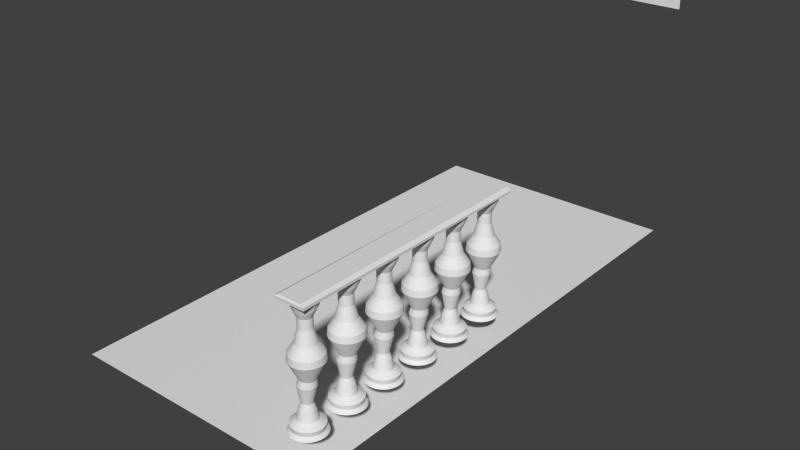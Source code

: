 # Source: stairs_upper_area2.blend  (saved by Blender 2.74.0; exported with 4.5.12 LTS)
import bpy
from mathutils import Matrix  # noqa: F401  (used for matrix-valued properties, if any)

bpy.ops.wm.read_factory_settings(use_empty=True)
scene = bpy.context.scene
scene.name = 'Scene'

# ---- collections
col_collection_1 = bpy.data.collections.new('Collection 1'); scene.collection.children.link(col_collection_1)

# ---- materials (node trees are filled in below, after node groups)
mat_material_002 = bpy.data.materials.new('Material.002')
mat_material_002.alpha_threshold = 0.0
mat_material_002.use_transparent_shadow = False
mat_material_002.roughness = 0.5
mat_material_002.line_color = (0.0, 0.0, 0.0, 1.0)

# ---- material node trees

# ---- world
world_world = bpy.data.worlds.new('World'); scene.world = world_world
world_world.color = (0.05088, 0.05088, 0.05088)
world_world.use_sun_shadow = False
world_world.sun_shadow_jitter_overblur = 0.0
world_world.cycles.sampling_method = 'MANUAL'
world_world.cycles.sample_map_resolution = 256

# ---- meshes
me_plane = bpy.data.meshes.new('Plane')
me_plane.from_pydata([(-0.6528, -0.9902, 2.115), (-0.2134, -0.9902, 2.115), (-0.6528, 0.5158, 2.11), (-0.2134, 0.5158, 2.11), (-0.6528, -0.9913, 2.155), (-0.2134, -0.9913, 2.155), (-0.6528, 0.5182, 2.139), (-0.2134, 0.5182, 2.139), (-0.6002, -0.9852, 2.18), (-0.266, -0.9852, 2.18), (-0.6002, 0.5182, 2.182), (-0.266, 0.5182, 2.182)], [], [(0, 2, 3, 1), (7, 6, 10, 11), (3, 2, 6, 7), (1, 3, 7, 5), (0, 1, 5, 4), (2, 0, 4, 6), (8, 9, 11, 10), (5, 7, 11, 9), (4, 5, 9, 8), (6, 4, 8, 10)])
_uv = me_plane.uv_layers.new(name='UVMap')
_uv.uv.foreach_set('vector', [0.06605, 0.7776, 0.5881, 0.7704, 0.5888, 0.8247, 0.06679, 0.8318, 0.5928, 0.8246, 0.5921, 0.7704, 0.597, 0.7768, 0.5976, 0.818, 0.5888, 0.8247, 0.5881, 0.7704, 0.5921, 0.7704, 0.5928, 0.8246, 0.05792, 0.832, 0.5046, 0.8259, 0.525, 0.8334, 0.0721, 0.8395, 0.06605, 0.7776, 0.06679, 0.8318, 0.06276, 0.8318, 0.06202, 0.7776, 0.5237, 0.8927, 0.07124, 0.8988, 0.07424, 0.8909, 0.5269, 0.8848, 0.07821, 0.883, 0.07773, 0.8473, 0.5301, 0.8412, 0.5306, 0.877, 0.0721, 0.8395, 0.525, 0.8334, 0.5301, 0.8412, 0.07773, 0.8473, 0.06202, 0.7776, 0.06276, 0.8318, 0.05783, 0.8254, 0.05727, 0.7842, 0.5269, 0.8848, 0.07424, 0.8909, 0.07821, 0.883, 0.5306, 0.877])
me_plane.use_remesh_preserve_volume = False
me_plane.use_remesh_preserve_attributes = False
me_plane.use_mirror_vertex_groups = False
me_plane.update()
me_circle_004 = bpy.data.meshes.new('Circle.004')
me_circle_004.from_pydata([(0.0, 1.13, 0.0), (-0.1951, 1.111, 0.0), (-0.3827, 1.054, 0.0), (-0.5556, 0.9615, 0.0), (-0.7071, 0.8371, 0.0), (-0.8315, 0.6856, 0.0), (-0.9239, 0.5127, 0.0), (-0.9808, 0.3251, 0.0), (-1.0, 0.13, 0.0), (-0.9808, -0.06508, 0.0), (-0.9239, -0.2527, 0.0), (-0.8315, -0.4256, 0.0), (-0.7071, -0.5771, 0.0), (-0.5556, -0.7015, 0.0), (-0.3827, -0.7939, 0.0), (-0.1951, -0.8508, 0.0), (3.258e-07, -0.87, 0.0), (0.1951, -0.8508, 0.0), (0.3827, -0.7939, 0.0), (0.5556, -0.7015, 0.0), (0.7071, -0.5771, 0.0), (0.8315, -0.4256, 0.0), (0.9239, -0.2527, 0.0), (0.9808, -0.06508, 0.0), (1.0, 0.13, 0.0), (0.9808, 0.3251, 0.0), (0.9239, 0.5127, 0.0), (0.8315, 0.6856, 0.0), (0.7071, 0.8371, 0.0), (0.5556, 0.9615, 0.0), (0.3827, 1.054, 0.0), (0.1951, 1.111, 0.0), (-1.98e-08, 0.9633, 0.1676), (-0.1626, 0.9472, 0.1676), (-0.3189, 0.8998, 0.1676), (-0.4629, 0.8228, 0.1676), (-0.5892, 0.7192, 0.1676), (-0.6928, 0.5929, 0.1676), (-0.7698, 0.4489, 0.1676), (-0.8172, 0.2926, 0.1676), (-0.8332, 0.13, 0.1676), (-0.8172, -0.03255, 0.1676), (-0.7698, -0.1889, 0.1676), (-0.6928, -0.3329, 0.1676), (-0.5892, -0.4592, 0.1676), (-0.4629, -0.5628, 0.1676), (-0.3189, -0.6398, 0.1676), (-0.1626, -0.6872, 0.1676), (2.517e-07, -0.7032, 0.1676), (0.1626, -0.6872, 0.1676), (0.3189, -0.6398, 0.1676), (0.4629, -0.5628, 0.1676), (0.5892, -0.4592, 0.1676), (0.6928, -0.3329, 0.1676), (0.7698, -0.1889, 0.1676), (0.8172, -0.03255, 0.1676), (0.8332, 0.13, 0.1676), (0.8172, 0.2926, 0.1676), (0.7698, 0.4489, 0.1676), (0.6928, 0.5929, 0.1676), (0.5892, 0.7192, 0.1676), (0.4629, 0.8228, 0.1676), (0.3189, 0.8998, 0.1676), (0.1626, 0.9472, 0.1676), (-8.954e-09, 1.011, 0.4378), (-0.1719, 0.9944, 0.4378), (-0.3373, 0.9442, 0.4378), (-0.4896, 0.8628, 0.4378), (-0.6232, 0.7532, 0.4378), (-0.7328, 0.6196, 0.4378), (-0.8142, 0.4673, 0.4378), (-0.8644, 0.3019, 0.4378), (-0.8813, 0.13, 0.4378), (-0.8644, -0.04192, 0.4378), (-0.8142, -0.2072, 0.4378), (-0.7328, -0.3596, 0.4378), (-0.6232, -0.4932, 0.4378), (-0.4896, -0.6028, 0.4378), (-0.3373, -0.6842, 0.4378), (-0.1719, -0.7344, 0.4378), (2.782e-07, -0.7513, 0.4378), (0.1719, -0.7344, 0.4378), (0.3373, -0.6842, 0.4378), (0.4896, -0.6028, 0.4378), (0.6232, -0.4932, 0.4378), (0.7328, -0.3596, 0.4378), (0.8142, -0.2072, 0.4378), (0.8644, -0.04192, 0.4378), (0.8813, 0.13, 0.4378), (0.8644, 0.3019, 0.4378), (0.8142, 0.4673, 0.4378), (0.7328, 0.6196, 0.4378), (0.6232, 0.7532, 0.4378), (0.4896, 0.8628, 0.4378), (0.3373, 0.9442, 0.4378), (0.1719, 0.9944, 0.4378), (-6.062e-08, 0.6669, 0.6597), (-0.1047, 0.6566, 0.6597), (-0.2054, 0.626, 0.6597), (-0.2983, 0.5764, 0.6597), (-0.3796, 0.5096, 0.6597), (-0.4464, 0.4283, 0.6597), (-0.496, 0.3355, 0.6597), (-0.5265, 0.2347, 0.6597), (-0.5369, 0.13, 0.6597), (-0.5265, 0.02528, 0.6597), (-0.496, -0.07543, 0.6597), (-0.4464, -0.1682, 0.6597), (-0.3796, -0.2496, 0.6597), (-0.2983, -0.3164, 0.6597), (-0.2054, -0.366, 0.6597), (-0.1047, -0.3965, 0.6597), (1.143e-07, -0.4068, 0.6597), (0.1047, -0.3965, 0.6597), (0.2054, -0.366, 0.6597), (0.2983, -0.3164, 0.6597), (0.3796, -0.2496, 0.6597), (0.4464, -0.1682, 0.6597), (0.496, -0.07543, 0.6597), (0.5265, 0.02528, 0.6597), (0.5369, 0.13, 0.6597), (0.5265, 0.2347, 0.6597), (0.496, 0.3355, 0.6597), (0.4464, 0.4283, 0.6597), (0.3796, 0.5096, 0.6597), (0.2983, 0.5764, 0.6597), (0.2054, 0.626, 0.6597), (0.1047, 0.6566, 0.6597), (-6.721e-08, 0.5532, 1.177), (-0.08257, 0.5451, 1.177), (-0.162, 0.521, 1.177), (-0.2351, 0.4819, 1.177), (-0.2993, 0.4293, 1.177), (-0.3519, 0.3651, 1.177), (-0.391, 0.292, 1.177), (-0.4151, 0.2126, 1.177), (-0.4232, 0.13, 1.177), (-0.4151, 0.04744, 1.177), (-0.391, -0.03195, 1.177), (-0.3519, -0.1051, 1.177), (-0.2993, -0.1693, 1.177), (-0.2351, -0.2219, 1.177), (-0.162, -0.261, 1.177), (-0.08257, -0.2851, 1.177), (7.069e-08, -0.2932, 1.177), (0.08257, -0.2851, 1.177), (0.162, -0.261, 1.177), (0.2351, -0.2219, 1.177), (0.2993, -0.1693, 1.177), (0.3519, -0.1051, 1.177), (0.391, -0.03195, 1.177), (0.4151, 0.04744, 1.177), (0.4232, 0.13, 1.177), (0.4151, 0.2126, 1.177), (0.391, 0.292, 1.177), (0.3519, 0.3651, 1.177), (0.2993, 0.4293, 1.177), (0.2351, 0.4819, 1.177), (0.162, 0.521, 1.177), (0.08257, 0.5451, 1.177), (-1.087e-07, 0.4238, 1.521), (-0.05731, 0.4182, 1.521), (-0.1124, 0.4014, 1.521), (-0.1632, 0.3743, 1.521), (-0.2077, 0.3377, 1.521), (-0.2443, 0.2932, 1.521), (-0.2714, 0.2424, 1.521), (-0.2881, 0.1873, 1.521), (-0.2938, 0.13, 1.521), (-0.2881, 0.0727, 1.521), (-0.2714, 0.01759, 1.521), (-0.2443, -0.03321, 1.521), (-0.2077, -0.07773, 1.521), (-0.1632, -0.1143, 1.521), (-0.1124, -0.1414, 1.521), (-0.05731, -0.1581, 1.521), (-1.293e-08, -0.1638, 1.521), (0.05731, -0.1581, 1.521), (0.1124, -0.1414, 1.521), (0.1632, -0.1143, 1.521), (0.2077, -0.07773, 1.521), (0.2443, -0.03321, 1.521), (0.2714, 0.01759, 1.521), (0.2881, 0.0727, 1.521), (0.2938, 0.13, 1.521), (0.2881, 0.1873, 1.521), (0.2714, 0.2424, 1.521), (0.2443, 0.2932, 1.521), (0.2077, 0.3377, 1.521), (0.1632, 0.3743, 1.521), (0.1124, 0.4014, 1.521), (0.05731, 0.4182, 1.521), (0.03903, 0.6298, 2.468), (-0.05732, 0.6203, 2.468), (-0.15, 0.5922, 2.468), (-0.2353, 0.5466, 2.468), (-0.3102, 0.4852, 2.468), (-0.3716, 0.4103, 2.468), (-0.4172, 0.325, 2.468), (-0.4453, 0.2323, 2.468), (-0.4548, 0.136, 2.468), (-0.4453, 0.03961, 2.468), (-0.4172, -0.05303, 2.468), (-0.3716, -0.1384, 2.468), (-0.3102, -0.2133, 2.468), (-0.2353, -0.2747, 2.468), (-0.15, -0.3203, 2.468), (-0.05732, -0.3484, 2.468), (0.03903, -0.3579, 2.468), (0.1354, -0.3484, 2.468), (0.228, -0.3203, 2.468), (0.3134, -0.2747, 2.468), (0.3882, -0.2133, 2.468), (0.4497, -0.1384, 2.468), (0.4953, -0.05303, 2.468), (0.5234, 0.03961, 2.468), (0.5329, 0.136, 2.468), (0.5234, 0.2323, 2.468), (0.4953, 0.325, 2.468), (0.4497, 0.4103, 2.468), (0.3882, 0.4852, 2.468), (0.3134, 0.5466, 2.468), (0.228, 0.5922, 2.468), (0.1354, 0.6203, 2.468), (0.09107, 0.5649, 2.821), (0.008944, 0.5568, 2.821), (-0.07003, 0.5328, 2.821), (-0.1428, 0.4939, 2.821), (-0.2066, 0.4416, 2.821), (-0.259, 0.3778, 2.821), (-0.2979, 0.305, 2.821), (-0.3218, 0.226, 2.821), (-0.3299, 0.1439, 2.821), (-0.3218, 0.06176, 2.821), (-0.2979, -0.01721, 2.821), (-0.259, -0.08999, 2.821), (-0.2066, -0.1538, 2.821), (-0.1428, -0.2061, 2.821), (-0.07003, -0.245, 2.821), (0.008944, -0.269, 2.821), (0.09107, -0.2771, 2.821), (0.1732, -0.269, 2.821), (0.2522, -0.245, 2.821), (0.325, -0.2061, 2.821), (0.3887, -0.1538, 2.821), (0.4411, -0.08999, 2.821), (0.48, -0.01721, 2.821), (0.504, 0.06176, 2.821), (0.512, 0.1439, 2.821), (0.504, 0.226, 2.821), (0.48, 0.305, 2.821), (0.4411, 0.3778, 2.821), (0.3887, 0.4416, 2.821), (0.325, 0.4939, 2.821), (0.2522, 0.5328, 2.821), (0.1732, 0.5568, 2.821), (0.09107, 1.064, 3.83), (-0.08845, 1.046, 3.83), (-0.2611, 0.994, 3.83), (-0.4202, 0.909, 3.83), (-0.5596, 0.7946, 3.83), (-0.674, 0.6551, 3.83), (-0.7591, 0.496, 3.83), (-0.8114, 0.3234, 3.83), (-0.8291, 0.1439, 3.83), (-0.8114, -0.03563, 3.83), (-0.7591, -0.2083, 3.83), (-0.674, -0.3673, 3.83), (-0.5596, -0.5068, 3.83), (-0.4202, -0.6212, 3.83), (-0.2611, -0.7063, 3.83), (-0.08845, -0.7586, 3.83), (0.09107, -0.7763, 3.83), (0.2706, -0.7586, 3.83), (0.4432, -0.7063, 3.83), (0.6023, -0.6212, 3.83), (0.7418, -0.5068, 3.83), (0.8562, -0.3673, 3.83), (0.9412, -0.2083, 3.83), (0.9936, -0.03563, 3.83), (1.011, 0.1439, 3.83), (0.9936, 0.3234, 3.83), (0.9412, 0.496, 3.83), (0.8562, 0.6551, 3.83), (0.7417, 0.7946, 3.83), (0.6023, 0.909, 3.83), (0.4432, 0.994, 3.83), (0.2706, 1.046, 3.83), (0.09107, 1.023, 4.187), (-0.08039, 1.006, 4.187), (-0.2453, 0.9559, 4.187), (-0.3972, 0.8746, 4.187), (-0.5304, 0.7653, 4.187), (-0.6397, 0.6322, 4.187), (-0.7209, 0.4802, 4.187), (-0.7709, 0.3153, 4.187), (-0.7878, 0.1439, 4.187), (-0.7709, -0.02757, 4.187), (-0.7209, -0.1924, 4.187), (-0.6397, -0.3444, 4.187), (-0.5304, -0.4776, 4.187), (-0.3972, -0.5869, 4.187), (-0.2453, -0.6681, 4.187), (-0.08039, -0.7181, 4.187), (0.09107, -0.735, 4.187), (0.2625, -0.7181, 4.187), (0.4274, -0.6681, 4.187), (0.5794, -0.5869, 4.187), (0.7125, -0.4776, 4.187), (0.8218, -0.3444, 4.187), (0.903, -0.1924, 4.187), (0.9531, -0.02757, 4.187), (0.9699, 0.1439, 4.187), (0.9531, 0.3153, 4.187), (0.903, 0.4802, 4.187), (0.8218, 0.6322, 4.187), (0.7125, 0.7653, 4.187), (0.5793, 0.8746, 4.187), (0.4274, 0.9559, 4.187), (0.2625, 1.006, 4.187), (0.09107, 0.6965, 4.707), (-0.01673, 0.6858, 4.707), (-0.1204, 0.6544, 4.707), (-0.2159, 0.6033, 4.707), (-0.2997, 0.5346, 4.707), (-0.3684, 0.4509, 4.707), (-0.4194, 0.3553, 4.707), (-0.4509, 0.2517, 4.707), (-0.4615, 0.1439, 4.707), (-0.4509, 0.03609, 4.707), (-0.4194, -0.06757, 4.707), (-0.3684, -0.1631, 4.707), (-0.2997, -0.2468, 4.707), (-0.2159, -0.3156, 4.707), (-0.1204, -0.3666, 4.707), (-0.01673, -0.3981, 4.707), (0.09107, -0.4087, 4.707), (0.1989, -0.3981, 4.707), (0.3025, -0.3666, 4.707), (0.3981, -0.3156, 4.707), (0.4818, -0.2468, 4.707), (0.5505, -0.1631, 4.707), (0.6016, -0.06757, 4.707), (0.633, 0.03609, 4.707), (0.6436, 0.1439, 4.707), (0.633, 0.2517, 4.707), (0.6016, 0.3553, 4.707), (0.5505, 0.4509, 4.707), (0.4818, 0.5346, 4.707), (0.3981, 0.6033, 4.707), (0.3025, 0.6544, 4.707), (0.1989, 0.6858, 4.707), (0.09107, 0.5153, 5.42), (0.01861, 0.5082, 5.42), (-0.05106, 0.487, 5.42), (-0.1153, 0.4527, 5.42), (-0.1716, 0.4065, 5.42), (-0.2177, 0.3502, 5.42), (-0.2521, 0.286, 5.42), (-0.2732, 0.2163, 5.42), (-0.2803, 0.1439, 5.42), (-0.2732, 0.07143, 5.42), (-0.2521, 0.001755, 5.42), (-0.2177, -0.06246, 5.42), (-0.1716, -0.1187, 5.42), (-0.1153, -0.1649, 5.42), (-0.05106, -0.1993, 5.42), (0.01861, -0.2204, 5.42), (0.09107, -0.2275, 5.42), (0.1635, -0.2204, 5.42), (0.2332, -0.1993, 5.42), (0.2974, -0.1649, 5.42), (0.3537, -0.1187, 5.42), (0.3999, -0.06246, 5.42), (0.4342, 0.001756, 5.42), (0.4553, 0.07143, 5.42), (0.4625, 0.1439, 5.42), (0.4553, 0.2163, 5.42), (0.4342, 0.286, 5.42), (0.3999, 0.3502, 5.42), (0.3537, 0.4065, 5.42), (0.2974, 0.4527, 5.42), (0.2332, 0.487, 5.42), (0.1635, 0.5082, 5.42), (0.08147, 0.5134, 6.003), (0.009008, 0.5063, 6.003), (-0.06067, 0.4851, 6.003), (-0.1249, 0.4508, 6.003), (-0.1812, 0.4046, 6.003), (-0.2274, 0.3484, 6.003), (-0.2617, 0.2841, 6.003), (-0.2828, 0.2145, 6.003), (-0.2899, 0.142, 6.003), (-0.2828, 0.06955, 6.003), (-0.2617, -0.0001234, 6.003), (-0.2274, -0.06434, 6.003), (-0.1812, -0.1206, 6.003), (-0.1249, -0.1668, 6.003), (-0.06067, -0.2011, 6.003), (0.009008, -0.2223, 6.003), (0.08147, -0.2294, 6.003), (0.1539, -0.2223, 6.003), (0.2236, -0.2011, 6.003), (0.2878, -0.1668, 6.003), (0.3441, -0.1206, 6.003), (0.3903, -0.06434, 6.003), (0.4246, -0.0001232, 6.003), (0.4457, 0.06955, 6.003), (0.4529, 0.142, 6.003), (0.4457, 0.2145, 6.003), (0.4246, 0.2841, 6.003), (0.3903, 0.3484, 6.003), (0.3441, 0.4046, 6.003), (0.2878, 0.4508, 6.003), (0.2236, 0.4852, 6.003), (0.1539, 0.5063, 6.003), (0.08147, 0.8153, 6.752), (-0.04144, 0.8041, 6.747), (-0.1596, 0.7708, 6.734), (-0.2685, 0.7166, 6.712), (-0.364, 0.6438, 6.684), (-0.4424, 0.555, 6.649), (-0.5006, 0.4537, 6.608), (-0.5364, 0.3438, 6.565), (-0.5485, 0.2295, 6.52), (-0.5364, 0.1152, 6.475), (-0.5006, 0.005289, 6.431), (-0.4424, -0.096, 6.391), (-0.364, -0.1848, 6.356), (-0.2685, -0.2576, 6.327), (-0.1596, -0.3118, 6.306), (-0.04144, -0.3451, 6.293), (0.08147, -0.3564, 6.288), (0.2044, -0.3451, 6.293), (0.3226, -0.3118, 6.306), (0.4315, -0.2576, 6.327), (0.5269, -0.1848, 6.356), (0.6053, -0.096, 6.391), (0.6635, 0.005289, 6.431), (0.6994, 0.1152, 6.475), (0.7115, 0.2295, 6.52), (0.6994, 0.3438, 6.565), (0.6635, 0.4537, 6.609), (0.6053, 0.555, 6.649), (0.5269, 0.6438, 6.684), (0.4315, 0.7166, 6.712), (0.3226, 0.7708, 6.734), (0.2044, 0.8041, 6.747), (0.08147, 0.9329, 6.906), (-0.06586, 0.9184, 6.906), (-0.2075, 0.8754, 6.906), (-0.3381, 0.8056, 6.906), (-0.4525, 0.7117, 6.906), (-0.5464, 0.5973, 6.906), (-0.6162, 0.4667, 6.906), (-0.6592, 0.325, 6.906), (-0.6737, 0.1777, 6.906), (-0.6592, 0.0304, 6.906), (-0.6162, -0.1113, 6.906), (-0.5464, -0.2418, 6.906), (-0.4525, -0.3563, 6.906), (-0.3381, -0.4502, 6.906), (-0.2075, -0.52, 6.906), (-0.06586, -0.5629, 6.906), (0.08147, -0.5774, 6.906), (0.2288, -0.5629, 6.906), (0.3705, -0.52, 6.906), (0.501, -0.4502, 6.906), (0.6154, -0.3563, 6.906), (0.7094, -0.2418, 6.906), (0.7791, -0.1113, 6.906), (0.8221, 0.0304, 6.906), (0.8366, 0.1777, 6.906), (0.8221, 0.325, 6.906), (0.7791, 0.4667, 6.906), (0.7094, 0.5973, 6.906), (0.6154, 0.7117, 6.906), (0.501, 0.8056, 6.906), (0.3705, 0.8754, 6.906), (0.2288, 0.9184, 6.906)], [], [(28, 27, 59, 60), (17, 16, 48, 49), (6, 5, 37, 38), (26, 25, 57, 58), (4, 3, 35, 36), (15, 14, 46, 47), (24, 23, 55, 56), (2, 1, 33, 34), (13, 12, 44, 45), (22, 21, 53, 54), (11, 10, 42, 43), (31, 30, 62, 63), (20, 19, 51, 52), (9, 8, 40, 41), (29, 28, 60, 61), (18, 17, 49, 50), (7, 6, 38, 39), (27, 26, 58, 59), (5, 4, 36, 37), (16, 15, 47, 48), (25, 24, 56, 57), (3, 2, 34, 35), (14, 13, 45, 46), (23, 22, 54, 55), (1, 0, 32, 33), (12, 11, 43, 44), (0, 31, 63, 32), (21, 20, 52, 53), (10, 9, 41, 42), (30, 29, 61, 62), (19, 18, 50, 51), (8, 7, 39, 40), (61, 60, 92, 93), (50, 49, 81, 82), (39, 38, 70, 71), (59, 58, 90, 91), (37, 36, 68, 69), (48, 47, 79, 80), (57, 56, 88, 89), (35, 34, 66, 67), (46, 45, 77, 78), (55, 54, 86, 87), (33, 32, 64, 65), (44, 43, 75, 76), (32, 63, 95, 64), (53, 52, 84, 85), (42, 41, 73, 74), (62, 61, 93, 94), (51, 50, 82, 83), (40, 39, 71, 72), (60, 59, 91, 92), (49, 48, 80, 81), (38, 37, 69, 70), (58, 57, 89, 90), (36, 35, 67, 68), (47, 46, 78, 79), (56, 55, 87, 88), (34, 33, 65, 66), (45, 44, 76, 77), (54, 53, 85, 86), (43, 42, 74, 75), (63, 62, 94, 95), (52, 51, 83, 84), (41, 40, 72, 73), (95, 94, 126, 127), (84, 83, 115, 116), (73, 72, 104, 105), (93, 92, 124, 125), (82, 81, 113, 114), (71, 70, 102, 103), (91, 90, 122, 123), (69, 68, 100, 101), (80, 79, 111, 112), (89, 88, 120, 121), (67, 66, 98, 99), (78, 77, 109, 110), (87, 86, 118, 119), (65, 64, 96, 97), (76, 75, 107, 108), (64, 95, 127, 96), (85, 84, 116, 117), (74, 73, 105, 106), (94, 93, 125, 126), (83, 82, 114, 115), (72, 71, 103, 104), (92, 91, 123, 124), (81, 80, 112, 113), (70, 69, 101, 102), (90, 89, 121, 122), (68, 67, 99, 100), (79, 78, 110, 111), (88, 87, 119, 120), (66, 65, 97, 98), (77, 76, 108, 109), (86, 85, 117, 118), (75, 74, 106, 107), (118, 117, 149, 150), (107, 106, 138, 139), (127, 126, 158, 159), (116, 115, 147, 148), (105, 104, 136, 137), (125, 124, 156, 157), (114, 113, 145, 146), (103, 102, 134, 135), (123, 122, 154, 155), (101, 100, 132, 133), (112, 111, 143, 144), (121, 120, 152, 153), (99, 98, 130, 131), (110, 109, 141, 142), (119, 118, 150, 151), (97, 96, 128, 129), (108, 107, 139, 140), (96, 127, 159, 128), (117, 116, 148, 149), (106, 105, 137, 138), (126, 125, 157, 158), (115, 114, 146, 147), (104, 103, 135, 136), (124, 123, 155, 156), (113, 112, 144, 145), (102, 101, 133, 134), (122, 121, 153, 154), (100, 99, 131, 132), (111, 110, 142, 143), (120, 119, 151, 152), (98, 97, 129, 130), (109, 108, 140, 141), (152, 151, 183, 184), (130, 129, 161, 162), (141, 140, 172, 173), (150, 149, 181, 182), (139, 138, 170, 171), (159, 158, 190, 191), (148, 147, 179, 180), (137, 136, 168, 169), (157, 156, 188, 189), (146, 145, 177, 178), (135, 134, 166, 167), (155, 154, 186, 187), (133, 132, 164, 165), (144, 143, 175, 176), (153, 152, 184, 185), (131, 130, 162, 163), (142, 141, 173, 174), (151, 150, 182, 183), (129, 128, 160, 161), (140, 139, 171, 172), (128, 159, 191, 160), (149, 148, 180, 181), (138, 137, 169, 170), (158, 157, 189, 190), (147, 146, 178, 179), (136, 135, 167, 168), (156, 155, 187, 188), (145, 144, 176, 177), (134, 133, 165, 166), (154, 153, 185, 186), (132, 131, 163, 164), (143, 142, 174, 175), (186, 185, 217, 218), (164, 163, 195, 196), (175, 174, 206, 207), (184, 183, 215, 216), (162, 161, 193, 194), (173, 172, 204, 205), (182, 181, 213, 214), (171, 170, 202, 203), (191, 190, 222, 223), (180, 179, 211, 212), (169, 168, 200, 201), (189, 188, 220, 221), (178, 177, 209, 210), (167, 166, 198, 199), (187, 186, 218, 219), (165, 164, 196, 197), (176, 175, 207, 208), (185, 184, 216, 217), (163, 162, 194, 195), (174, 173, 205, 206), (183, 182, 214, 215), (161, 160, 192, 193), (172, 171, 203, 204), (160, 191, 223, 192), (181, 180, 212, 213), (170, 169, 201, 202), (190, 189, 221, 222), (179, 178, 210, 211), (168, 167, 199, 200), (188, 187, 219, 220), (177, 176, 208, 209), (166, 165, 197, 198), (220, 219, 251, 252), (209, 208, 240, 241), (198, 197, 229, 230), (218, 217, 249, 250), (196, 195, 227, 228), (207, 206, 238, 239), (216, 215, 247, 248), (194, 193, 225, 226), (205, 204, 236, 237), (214, 213, 245, 246), (203, 202, 234, 235), (223, 222, 254, 255), (212, 211, 243, 244), (201, 200, 232, 233), (221, 220, 252, 253), (210, 209, 241, 242), (199, 198, 230, 231), (219, 218, 250, 251), (197, 196, 228, 229), (208, 207, 239, 240), (217, 216, 248, 249), (195, 194, 226, 227), (206, 205, 237, 238), (215, 214, 246, 247), (193, 192, 224, 225), (204, 203, 235, 236), (192, 223, 255, 224), (213, 212, 244, 245), (202, 201, 233, 234), (222, 221, 253, 254), (211, 210, 242, 243), (200, 199, 231, 232), (254, 253, 285, 286), (243, 242, 274, 275), (232, 231, 263, 264), (252, 251, 283, 284), (241, 240, 272, 273), (230, 229, 261, 262), (250, 249, 281, 282), (228, 227, 259, 260), (239, 238, 270, 271), (248, 247, 279, 280), (226, 225, 257, 258), (237, 236, 268, 269), (246, 245, 277, 278), (235, 234, 266, 267), (255, 254, 286, 287), (244, 243, 275, 276), (233, 232, 264, 265), (253, 252, 284, 285), (242, 241, 273, 274), (231, 230, 262, 263), (251, 250, 282, 283), (229, 228, 260, 261), (240, 239, 271, 272), (249, 248, 280, 281), (227, 226, 258, 259), (238, 237, 269, 270), (247, 246, 278, 279), (225, 224, 256, 257), (236, 235, 267, 268), (224, 255, 287, 256), (245, 244, 276, 277), (234, 233, 265, 266), (256, 287, 319, 288), (277, 276, 308, 309), (266, 265, 297, 298), (286, 285, 317, 318), (275, 274, 306, 307), (264, 263, 295, 296), (284, 283, 315, 316), (273, 272, 304, 305), (262, 261, 293, 294), (282, 281, 313, 314), (260, 259, 291, 292), (271, 270, 302, 303), (280, 279, 311, 312), (258, 257, 289, 290), (269, 268, 300, 301), (278, 277, 309, 310), (267, 266, 298, 299), (287, 286, 318, 319), (276, 275, 307, 308), (265, 264, 296, 297), (285, 284, 316, 317), (274, 273, 305, 306), (263, 262, 294, 295), (283, 282, 314, 315), (261, 260, 292, 293), (272, 271, 303, 304), (281, 280, 312, 313), (259, 258, 290, 291), (270, 269, 301, 302), (279, 278, 310, 311), (257, 256, 288, 289), (268, 267, 299, 300), (311, 310, 342, 343), (289, 288, 320, 321), (300, 299, 331, 332), (288, 319, 351, 320), (309, 308, 340, 341), (298, 297, 329, 330), (318, 317, 349, 350), (307, 306, 338, 339), (296, 295, 327, 328), (316, 315, 347, 348), (305, 304, 336, 337), (294, 293, 325, 326), (314, 313, 345, 346), (292, 291, 323, 324), (303, 302, 334, 335), (312, 311, 343, 344), (290, 289, 321, 322), (301, 300, 332, 333), (310, 309, 341, 342), (299, 298, 330, 331), (319, 318, 350, 351), (308, 307, 339, 340), (297, 296, 328, 329), (317, 316, 348, 349), (306, 305, 337, 338), (295, 294, 326, 327), (315, 314, 346, 347), (293, 292, 324, 325), (304, 303, 335, 336), (313, 312, 344, 345), (291, 290, 322, 323), (302, 301, 333, 334), (345, 344, 376, 377), (323, 322, 354, 355), (334, 333, 365, 366), (343, 342, 374, 375), (321, 320, 352, 353), (332, 331, 363, 364), (320, 351, 383, 352), (341, 340, 372, 373), (330, 329, 361, 362), (350, 349, 381, 382), (339, 338, 370, 371), (328, 327, 359, 360), (348, 347, 379, 380), (337, 336, 368, 369), (326, 325, 357, 358), (346, 345, 377, 378), (324, 323, 355, 356), (335, 334, 366, 367), (344, 343, 375, 376), (322, 321, 353, 354), (333, 332, 364, 365), (342, 341, 373, 374), (331, 330, 362, 363), (351, 350, 382, 383), (340, 339, 371, 372), (329, 328, 360, 361), (349, 348, 380, 381), (338, 337, 369, 370), (327, 326, 358, 359), (347, 346, 378, 379), (325, 324, 356, 357), (336, 335, 367, 368), (379, 378, 410, 411), (357, 356, 388, 389), (368, 367, 399, 400), (377, 376, 408, 409), (355, 354, 386, 387), (366, 365, 397, 398), (375, 374, 406, 407), (353, 352, 384, 385), (364, 363, 395, 396), (352, 383, 415, 384), (373, 372, 404, 405), (362, 361, 393, 394), (382, 381, 413, 414), (371, 370, 402, 403), (360, 359, 391, 392), (380, 379, 411, 412), (369, 368, 400, 401), (358, 357, 389, 390), (378, 377, 409, 410), (356, 355, 387, 388), (367, 366, 398, 399), (376, 375, 407, 408), (354, 353, 385, 386), (365, 364, 396, 397), (374, 373, 405, 406), (363, 362, 394, 395), (383, 382, 414, 415), (372, 371, 403, 404), (361, 360, 392, 393), (381, 380, 412, 413), (370, 369, 401, 402), (359, 358, 390, 391), (413, 412, 444, 445), (402, 401, 433, 434), (391, 390, 422, 423), (411, 410, 442, 443), (389, 388, 420, 421), (400, 399, 431, 432), (409, 408, 440, 441), (387, 386, 418, 419), (398, 397, 429, 430), (407, 406, 438, 439), (385, 384, 416, 417), (396, 395, 427, 428), (384, 415, 447, 416), (405, 404, 436, 437), (394, 393, 425, 426), (414, 413, 445, 446), (403, 402, 434, 435), (392, 391, 423, 424), (412, 411, 443, 444), (401, 400, 432, 433), (390, 389, 421, 422), (410, 409, 441, 442), (388, 387, 419, 420), (399, 398, 430, 431), (408, 407, 439, 440), (386, 385, 417, 418), (397, 396, 428, 429), (406, 405, 437, 438), (395, 394, 426, 427), (415, 414, 446, 447), (404, 403, 435, 436), (393, 392, 424, 425), (447, 446, 478, 479), (436, 435, 467, 468), (425, 424, 456, 457), (445, 444, 476, 477), (434, 433, 465, 466), (423, 422, 454, 455), (443, 442, 474, 475), (421, 420, 452, 453), (432, 431, 463, 464), (441, 440, 472, 473), (419, 418, 450, 451), (430, 429, 461, 462), (439, 438, 470, 471), (417, 416, 448, 449), (428, 427, 459, 460), (416, 447, 479, 448), (437, 436, 468, 469), (426, 425, 457, 458), (446, 445, 477, 478), (435, 434, 466, 467), (424, 423, 455, 456), (444, 443, 475, 476), (433, 432, 464, 465), (422, 421, 453, 454), (442, 441, 473, 474), (420, 419, 451, 452), (431, 430, 462, 463), (440, 439, 471, 472), (418, 417, 449, 450), (429, 428, 460, 461), (438, 437, 469, 470), (427, 426, 458, 459)])
_uv = me_circle_004.uv_layers.new(name='UVMap')
_uv.uv.foreach_set('vector', [0.9672, 0.8501, 0.9689, 0.8545, 0.9632, 0.8564, 0.9616, 0.8523, 0.9732, 0.8975, 0.9728, 0.9016, 0.9675, 0.901, 0.9678, 0.8971, 0.9623, 0.9405, 0.9604, 0.9442, 0.9558, 0.9416, 0.9575, 0.9381, 0.9702, 0.8589, 0.9713, 0.8634, 0.9656, 0.8646, 0.9645, 0.8605, 0.9583, 0.9478, 0.9559, 0.9513, 0.9516, 0.9481, 0.9538, 0.9449, 0.9723, 0.9056, 0.9717, 0.9096, 0.9665, 0.9087, 0.967, 0.9049, 0.9721, 0.8678, 0.9728, 0.8722, 0.9671, 0.8729, 0.9664, 0.8688, 0.9534, 0.9546, 0.9506, 0.9577, 0.9468, 0.954, 0.9493, 0.9512, 0.971, 0.9136, 0.9701, 0.9175, 0.965, 0.9163, 0.9658, 0.9125, 0.9732, 0.8765, 0.9735, 0.8808, 0.9679, 0.8811, 0.9676, 0.877, 0.9692, 0.9215, 0.9681, 0.9254, 0.9631, 0.9238, 0.9641, 0.9201, 0.9603, 0.8372, 0.963, 0.8414, 0.9576, 0.8445, 0.9553, 0.8408, 0.9736, 0.8851, 0.9736, 0.8893, 0.9681, 0.8891, 0.9681, 0.8851, 0.9669, 0.9292, 0.9655, 0.933, 0.9606, 0.9311, 0.9619, 0.9275, 0.9653, 0.8457, 0.9672, 0.8501, 0.9616, 0.8523, 0.9598, 0.8484, 0.9734, 0.8934, 0.9732, 0.8975, 0.9678, 0.8971, 0.968, 0.8931, 0.964, 0.9368, 0.9623, 0.9405, 0.9575, 0.9381, 0.9591, 0.9346, 0.9689, 0.8545, 0.9702, 0.8589, 0.9645, 0.8605, 0.9632, 0.8564, 0.9604, 0.9442, 0.9583, 0.9478, 0.9538, 0.9449, 0.9558, 0.9416, 0.9728, 0.9016, 0.9723, 0.9056, 0.967, 0.9049, 0.9675, 0.901, 0.9713, 0.8634, 0.9721, 0.8678, 0.9664, 0.8688, 0.9656, 0.8646, 0.9559, 0.9513, 0.9534, 0.9546, 0.9493, 0.9512, 0.9516, 0.9481, 0.9717, 0.9096, 0.971, 0.9136, 0.9658, 0.9125, 0.9665, 0.9087, 0.9728, 0.8722, 0.9732, 0.8765, 0.9676, 0.877, 0.9671, 0.8729, 0.9506, 0.9577, 0.9475, 0.9606, 0.9442, 0.9567, 0.9468, 0.954, 0.9701, 0.9175, 0.9692, 0.9215, 0.9641, 0.9201, 0.965, 0.9163, 0.9572, 0.8333, 0.9603, 0.8372, 0.9553, 0.8408, 0.9527, 0.8374, 0.9735, 0.8808, 0.9736, 0.8851, 0.9681, 0.8851, 0.9679, 0.8811, 0.9681, 0.9254, 0.9669, 0.9292, 0.9619, 0.9275, 0.9631, 0.9238, 0.963, 0.8414, 0.9653, 0.8457, 0.9598, 0.8484, 0.9576, 0.8445, 0.9736, 0.8893, 0.9734, 0.8934, 0.968, 0.8931, 0.9681, 0.8891, 0.9655, 0.933, 0.964, 0.9368, 0.9591, 0.9346, 0.9606, 0.9311, 0.9598, 0.8484, 0.9616, 0.8523, 0.9554, 0.855, 0.9537, 0.8515, 0.968, 0.8931, 0.9678, 0.8971, 0.9615, 0.8967, 0.9617, 0.8929, 0.9591, 0.9346, 0.9575, 0.9381, 0.9521, 0.9355, 0.9536, 0.9322, 0.9632, 0.8564, 0.9645, 0.8605, 0.958, 0.8624, 0.9568, 0.8587, 0.9558, 0.9416, 0.9538, 0.9449, 0.9487, 0.9417, 0.9505, 0.9386, 0.9675, 0.901, 0.967, 0.9049, 0.9608, 0.9041, 0.9612, 0.9004, 0.9656, 0.8646, 0.9664, 0.8688, 0.9599, 0.87, 0.9591, 0.8662, 0.9516, 0.9481, 0.9493, 0.9512, 0.9446, 0.9474, 0.9467, 0.9446, 0.9665, 0.9087, 0.9658, 0.9125, 0.9597, 0.9114, 0.9603, 0.9078, 0.9671, 0.8729, 0.9676, 0.877, 0.9611, 0.8777, 0.9606, 0.8739, 0.9468, 0.954, 0.9442, 0.9567, 0.9397, 0.9527, 0.9423, 0.95, 0.965, 0.9163, 0.9641, 0.9201, 0.9581, 0.9185, 0.959, 0.915, 0.9527, 0.8374, 0.9553, 0.8408, 0.9496, 0.8445, 0.947, 0.8411, 0.9679, 0.8811, 0.9681, 0.8851, 0.9617, 0.8853, 0.9614, 0.8815, 0.9631, 0.9238, 0.9619, 0.9275, 0.9561, 0.9255, 0.9572, 0.9221, 0.9576, 0.8445, 0.9598, 0.8484, 0.9537, 0.8515, 0.9518, 0.848, 0.9681, 0.8891, 0.968, 0.8931, 0.9617, 0.8929, 0.9617, 0.8891, 0.9606, 0.9311, 0.9591, 0.9346, 0.9536, 0.9322, 0.9549, 0.9289, 0.9616, 0.8523, 0.9632, 0.8564, 0.9568, 0.8587, 0.9554, 0.855, 0.9678, 0.8971, 0.9675, 0.901, 0.9612, 0.9004, 0.9615, 0.8967, 0.9575, 0.9381, 0.9558, 0.9416, 0.9505, 0.9386, 0.9521, 0.9355, 0.9645, 0.8605, 0.9656, 0.8646, 0.9591, 0.8662, 0.958, 0.8624, 0.9538, 0.9449, 0.9516, 0.9481, 0.9467, 0.9446, 0.9487, 0.9417, 0.967, 0.9049, 0.9665, 0.9087, 0.9603, 0.9078, 0.9608, 0.9041, 0.9664, 0.8688, 0.9671, 0.8729, 0.9606, 0.8739, 0.9599, 0.87, 0.9493, 0.9512, 0.9468, 0.954, 0.9423, 0.95, 0.9446, 0.9474, 0.9658, 0.9125, 0.965, 0.9163, 0.959, 0.915, 0.9597, 0.9114, 0.9676, 0.877, 0.9679, 0.8811, 0.9614, 0.8815, 0.9611, 0.8777, 0.9641, 0.9201, 0.9631, 0.9238, 0.9572, 0.9221, 0.9581, 0.9185, 0.9553, 0.8408, 0.9576, 0.8445, 0.9518, 0.848, 0.9496, 0.8445, 0.9681, 0.8851, 0.9681, 0.8891, 0.9617, 0.8891, 0.9617, 0.8853, 0.9619, 0.9275, 0.9606, 0.9311, 0.9549, 0.9289, 0.9561, 0.9255, 0.9496, 0.8445, 0.9518, 0.848, 0.9424, 0.8537, 0.9409, 0.851, 0.9617, 0.8853, 0.9617, 0.8891, 0.9501, 0.8891, 0.95, 0.8857, 0.9561, 0.9255, 0.9549, 0.9289, 0.9448, 0.9251, 0.9458, 0.922, 0.9537, 0.8515, 0.9554, 0.855, 0.945, 0.8594, 0.9437, 0.8565, 0.9617, 0.8929, 0.9615, 0.8967, 0.95, 0.8959, 0.9501, 0.8925, 0.9536, 0.9322, 0.9521, 0.9355, 0.9427, 0.9309, 0.9438, 0.928, 0.9568, 0.8587, 0.958, 0.8624, 0.947, 0.8656, 0.9461, 0.8625, 0.9505, 0.9386, 0.9487, 0.9417, 0.9401, 0.9364, 0.9414, 0.9337, 0.9612, 0.9004, 0.9608, 0.9041, 0.9495, 0.9026, 0.9498, 0.8993, 0.9591, 0.8662, 0.9599, 0.87, 0.9485, 0.8722, 0.9478, 0.8689, 0.9467, 0.9446, 0.9446, 0.9474, 0.9372, 0.9413, 0.9387, 0.9389, 0.9603, 0.9078, 0.9597, 0.9114, 0.9487, 0.9093, 0.9491, 0.906, 0.9606, 0.8739, 0.9611, 0.8777, 0.9495, 0.8789, 0.9491, 0.8755, 0.9423, 0.95, 0.9397, 0.9527, 0.934, 0.9455, 0.9356, 0.9435, 0.959, 0.915, 0.9581, 0.9185, 0.9474, 0.9157, 0.9481, 0.9125, 0.947, 0.8411, 0.9496, 0.8445, 0.9409, 0.851, 0.9392, 0.8486, 0.9614, 0.8815, 0.9617, 0.8853, 0.95, 0.8857, 0.9498, 0.8823, 0.9572, 0.9221, 0.9561, 0.9255, 0.9458, 0.922, 0.9467, 0.9189, 0.9518, 0.848, 0.9537, 0.8515, 0.9437, 0.8565, 0.9424, 0.8537, 0.9617, 0.8891, 0.9617, 0.8929, 0.9501, 0.8925, 0.9501, 0.8891, 0.9549, 0.9289, 0.9536, 0.9322, 0.9438, 0.928, 0.9448, 0.9251, 0.9554, 0.855, 0.9568, 0.8587, 0.9461, 0.8625, 0.945, 0.8594, 0.9615, 0.8967, 0.9612, 0.9004, 0.9498, 0.8993, 0.95, 0.8959, 0.9521, 0.9355, 0.9505, 0.9386, 0.9414, 0.9337, 0.9427, 0.9309, 0.958, 0.8624, 0.9591, 0.8662, 0.9478, 0.8689, 0.947, 0.8656, 0.9487, 0.9417, 0.9467, 0.9446, 0.9387, 0.9389, 0.9401, 0.9364, 0.9608, 0.9041, 0.9603, 0.9078, 0.9491, 0.906, 0.9495, 0.9026, 0.9599, 0.87, 0.9606, 0.8739, 0.9491, 0.8755, 0.9485, 0.8722, 0.9446, 0.9474, 0.9423, 0.95, 0.9356, 0.9435, 0.9372, 0.9413, 0.9597, 0.9114, 0.959, 0.915, 0.9481, 0.9125, 0.9487, 0.9093, 0.9611, 0.8777, 0.9614, 0.8815, 0.9498, 0.8823, 0.9495, 0.8789, 0.9581, 0.9185, 0.9572, 0.9221, 0.9467, 0.9189, 0.9474, 0.9157, 0.9495, 0.8789, 0.9498, 0.8823, 0.9318, 0.8836, 0.9316, 0.8807, 0.9474, 0.9157, 0.9467, 0.9189, 0.93, 0.9151, 0.9304, 0.9123, 0.9409, 0.851, 0.9424, 0.8537, 0.9282, 0.8597, 0.9275, 0.8574, 0.95, 0.8857, 0.9501, 0.8891, 0.932, 0.8894, 0.9319, 0.8865, 0.9458, 0.922, 0.9448, 0.9251, 0.929, 0.9204, 0.9295, 0.9177, 0.9437, 0.8565, 0.945, 0.8594, 0.9294, 0.8645, 0.9289, 0.8621, 0.9501, 0.8925, 0.95, 0.8959, 0.9319, 0.8952, 0.932, 0.8923, 0.9438, 0.928, 0.9427, 0.9309, 0.9278, 0.9254, 0.9284, 0.9229, 0.9461, 0.8625, 0.947, 0.8656, 0.9304, 0.8697, 0.93, 0.8671, 0.9414, 0.9337, 0.9401, 0.9364, 0.9264, 0.9302, 0.9271, 0.9278, 0.9498, 0.8993, 0.9495, 0.9026, 0.9316, 0.901, 0.9318, 0.8981, 0.9478, 0.8689, 0.9485, 0.8722, 0.9312, 0.8751, 0.9308, 0.8724, 0.9387, 0.9389, 0.9372, 0.9413, 0.9248, 0.9345, 0.9256, 0.9324, 0.9491, 0.906, 0.9487, 0.9093, 0.9311, 0.9067, 0.9314, 0.9039, 0.9491, 0.8755, 0.9495, 0.8789, 0.9316, 0.8807, 0.9314, 0.8779, 0.9356, 0.9435, 0.934, 0.9455, 0.9231, 0.9385, 0.924, 0.9366, 0.9481, 0.9125, 0.9474, 0.9157, 0.9304, 0.9123, 0.9308, 0.9095, 0.9392, 0.8486, 0.9409, 0.851, 0.9275, 0.8574, 0.9267, 0.8552, 0.9498, 0.8823, 0.95, 0.8857, 0.9319, 0.8865, 0.9318, 0.8836, 0.9467, 0.9189, 0.9458, 0.922, 0.9295, 0.9177, 0.93, 0.9151, 0.9424, 0.8537, 0.9437, 0.8565, 0.9289, 0.8621, 0.9282, 0.8597, 0.9501, 0.8891, 0.9501, 0.8925, 0.932, 0.8923, 0.932, 0.8894, 0.9448, 0.9251, 0.9438, 0.928, 0.9284, 0.9229, 0.929, 0.9204, 0.945, 0.8594, 0.9461, 0.8625, 0.93, 0.8671, 0.9294, 0.8645, 0.95, 0.8959, 0.9498, 0.8993, 0.9318, 0.8981, 0.9319, 0.8952, 0.9427, 0.9309, 0.9414, 0.9337, 0.9271, 0.9278, 0.9278, 0.9254, 0.947, 0.8656, 0.9478, 0.8689, 0.9308, 0.8724, 0.9304, 0.8697, 0.9401, 0.9364, 0.9387, 0.9389, 0.9256, 0.9324, 0.9264, 0.9302, 0.9495, 0.9026, 0.9491, 0.906, 0.9314, 0.9039, 0.9316, 0.901, 0.9485, 0.8722, 0.9491, 0.8755, 0.9314, 0.8779, 0.9312, 0.8751, 0.9372, 0.9413, 0.9356, 0.9435, 0.924, 0.9366, 0.9248, 0.9345, 0.9487, 0.9093, 0.9481, 0.9125, 0.9308, 0.9095, 0.9311, 0.9067, 0.9312, 0.8751, 0.9314, 0.8779, 0.9163, 0.8787, 0.9163, 0.8762, 0.9248, 0.9345, 0.924, 0.9366, 0.9141, 0.9333, 0.9141, 0.9313, 0.9311, 0.9067, 0.9308, 0.9095, 0.9158, 0.9079, 0.9159, 0.9053, 0.9316, 0.8807, 0.9318, 0.8836, 0.9163, 0.884, 0.9163, 0.8813, 0.9304, 0.9123, 0.93, 0.9151, 0.9154, 0.9131, 0.9156, 0.9105, 0.9275, 0.8574, 0.9282, 0.8597, 0.9165, 0.8621, 0.9166, 0.86, 0.9319, 0.8865, 0.932, 0.8894, 0.9163, 0.8893, 0.9163, 0.8866, 0.9295, 0.9177, 0.929, 0.9204, 0.9151, 0.918, 0.9153, 0.9156, 0.9289, 0.8621, 0.9294, 0.8645, 0.9163, 0.8664, 0.9164, 0.8642, 0.932, 0.8923, 0.9319, 0.8952, 0.9162, 0.8947, 0.9163, 0.892, 0.9284, 0.9229, 0.9278, 0.9254, 0.9147, 0.9227, 0.9149, 0.9204, 0.93, 0.8671, 0.9304, 0.8697, 0.9163, 0.8712, 0.9163, 0.8688, 0.9271, 0.9278, 0.9264, 0.9302, 0.9144, 0.9272, 0.9146, 0.925, 0.9318, 0.8981, 0.9316, 0.901, 0.9161, 0.9, 0.9162, 0.8974, 0.9308, 0.8724, 0.9312, 0.8751, 0.9163, 0.8762, 0.9163, 0.8736, 0.9256, 0.9324, 0.9248, 0.9345, 0.9141, 0.9313, 0.9143, 0.9293, 0.9314, 0.9039, 0.9311, 0.9067, 0.9159, 0.9053, 0.916, 0.9027, 0.9314, 0.8779, 0.9316, 0.8807, 0.9163, 0.8813, 0.9163, 0.8787, 0.924, 0.9366, 0.9231, 0.9385, 0.914, 0.9352, 0.9141, 0.9333, 0.9308, 0.9095, 0.9304, 0.9123, 0.9156, 0.9105, 0.9158, 0.9079, 0.9267, 0.8552, 0.9275, 0.8574, 0.9166, 0.86, 0.9167, 0.8581, 0.9318, 0.8836, 0.9319, 0.8865, 0.9163, 0.8866, 0.9163, 0.884, 0.93, 0.9151, 0.9295, 0.9177, 0.9153, 0.9156, 0.9154, 0.9131, 0.9282, 0.8597, 0.9289, 0.8621, 0.9164, 0.8642, 0.9165, 0.8621, 0.932, 0.8894, 0.932, 0.8923, 0.9163, 0.892, 0.9163, 0.8893, 0.929, 0.9204, 0.9284, 0.9229, 0.9149, 0.9204, 0.9151, 0.918, 0.9294, 0.8645, 0.93, 0.8671, 0.9163, 0.8688, 0.9163, 0.8664, 0.9319, 0.8952, 0.9318, 0.8981, 0.9162, 0.8974, 0.9162, 0.8947, 0.9278, 0.9254, 0.9271, 0.9278, 0.9146, 0.925, 0.9147, 0.9227, 0.9304, 0.8697, 0.9308, 0.8724, 0.9163, 0.8736, 0.9163, 0.8712, 0.9264, 0.9302, 0.9256, 0.9324, 0.9143, 0.9293, 0.9144, 0.9272, 0.9316, 0.901, 0.9314, 0.9039, 0.916, 0.9027, 0.9161, 0.9, 0.9163, 0.8712, 0.9163, 0.8736, 0.8788, 0.8677, 0.8795, 0.8645, 0.9144, 0.9272, 0.9143, 0.9293, 0.8812, 0.9359, 0.8807, 0.9328, 0.9161, 0.9, 0.916, 0.9027, 0.8774, 0.9025, 0.8772, 0.8994, 0.9163, 0.8762, 0.9163, 0.8787, 0.8778, 0.874, 0.8782, 0.8708, 0.9141, 0.9313, 0.9141, 0.9333, 0.8824, 0.9421, 0.8817, 0.9389, 0.9159, 0.9053, 0.9158, 0.9079, 0.8779, 0.9086, 0.8777, 0.9056, 0.9163, 0.8813, 0.9163, 0.884, 0.8772, 0.8805, 0.8774, 0.8772, 0.9156, 0.9105, 0.9154, 0.9131, 0.8785, 0.9147, 0.8782, 0.9117, 0.9166, 0.86, 0.9165, 0.8621, 0.8834, 0.8522, 0.8845, 0.8492, 0.9163, 0.8866, 0.9163, 0.8893, 0.8769, 0.8868, 0.877, 0.8837, 0.9153, 0.9156, 0.9151, 0.918, 0.8792, 0.9208, 0.8789, 0.9177, 0.9164, 0.8642, 0.9163, 0.8664, 0.8813, 0.8583, 0.8823, 0.8553, 0.9163, 0.892, 0.9162, 0.8947, 0.8769, 0.8932, 0.8769, 0.89, 0.9149, 0.9204, 0.9147, 0.9227, 0.8799, 0.9268, 0.8795, 0.9238, 0.9163, 0.8688, 0.9163, 0.8712, 0.8795, 0.8645, 0.8803, 0.8614, 0.9146, 0.925, 0.9144, 0.9272, 0.8807, 0.9328, 0.8803, 0.9298, 0.9162, 0.8974, 0.9161, 0.9, 0.8772, 0.8994, 0.8771, 0.8963, 0.9163, 0.8736, 0.9163, 0.8762, 0.8782, 0.8708, 0.8788, 0.8677, 0.9143, 0.9293, 0.9141, 0.9313, 0.8817, 0.9389, 0.8812, 0.9359, 0.916, 0.9027, 0.9159, 0.9053, 0.8777, 0.9056, 0.8774, 0.9025, 0.9163, 0.8787, 0.9163, 0.8813, 0.8774, 0.8772, 0.8778, 0.874, 0.9141, 0.9333, 0.914, 0.9352, 0.883, 0.9453, 0.8824, 0.9421, 0.9158, 0.9079, 0.9156, 0.9105, 0.8782, 0.9117, 0.8779, 0.9086, 0.9167, 0.8581, 0.9166, 0.86, 0.8845, 0.8492, 0.8857, 0.8462, 0.9163, 0.884, 0.9163, 0.8866, 0.877, 0.8837, 0.8772, 0.8805, 0.9154, 0.9131, 0.9153, 0.9156, 0.8789, 0.9177, 0.8785, 0.9147, 0.9165, 0.8621, 0.9164, 0.8642, 0.8823, 0.8553, 0.8834, 0.8522, 0.9163, 0.8893, 0.9163, 0.892, 0.8769, 0.89, 0.8769, 0.8868, 0.9151, 0.918, 0.9149, 0.9204, 0.8795, 0.9238, 0.8792, 0.9208, 0.9163, 0.8664, 0.9163, 0.8688, 0.8803, 0.8614, 0.8813, 0.8583, 0.9162, 0.8947, 0.9162, 0.8974, 0.8771, 0.8963, 0.8769, 0.8932, 0.9147, 0.9227, 0.9146, 0.925, 0.8803, 0.9298, 0.8799, 0.9268, 0.8813, 0.8583, 0.8803, 0.8614, 0.8675, 0.8588, 0.8684, 0.8556, 0.8769, 0.8932, 0.8771, 0.8963, 0.8635, 0.895, 0.8635, 0.8916, 0.8799, 0.9268, 0.8803, 0.9298, 0.8668, 0.9329, 0.8662, 0.9295, 0.8795, 0.8645, 0.8788, 0.8677, 0.866, 0.8652, 0.8667, 0.8619, 0.8807, 0.9328, 0.8812, 0.9359, 0.8681, 0.9396, 0.8674, 0.9363, 0.8772, 0.8994, 0.8774, 0.9025, 0.8637, 0.9018, 0.8636, 0.8984, 0.8782, 0.8708, 0.8778, 0.874, 0.8648, 0.8717, 0.8654, 0.8684, 0.8817, 0.9389, 0.8824, 0.9421, 0.8699, 0.9461, 0.8689, 0.9429, 0.8777, 0.9056, 0.8779, 0.9086, 0.8641, 0.9087, 0.8639, 0.9053, 0.8774, 0.8772, 0.8772, 0.8805, 0.8641, 0.8782, 0.8644, 0.8749, 0.8782, 0.9117, 0.8785, 0.9147, 0.8646, 0.9156, 0.8643, 0.9122, 0.8845, 0.8492, 0.8834, 0.8522, 0.8707, 0.8494, 0.872, 0.8465, 0.877, 0.8837, 0.8769, 0.8868, 0.8637, 0.8849, 0.8638, 0.8816, 0.8789, 0.9177, 0.8792, 0.9208, 0.8653, 0.9226, 0.8649, 0.9191, 0.8823, 0.8553, 0.8813, 0.8583, 0.8684, 0.8556, 0.8695, 0.8525, 0.8769, 0.89, 0.8769, 0.8932, 0.8635, 0.8916, 0.8636, 0.8882, 0.8795, 0.9238, 0.8799, 0.9268, 0.8662, 0.9295, 0.8657, 0.926, 0.8803, 0.8614, 0.8795, 0.8645, 0.8667, 0.8619, 0.8675, 0.8588, 0.8803, 0.9298, 0.8807, 0.9328, 0.8674, 0.9363, 0.8668, 0.9329, 0.8771, 0.8963, 0.8772, 0.8994, 0.8636, 0.8984, 0.8635, 0.895, 0.8788, 0.8677, 0.8782, 0.8708, 0.8654, 0.8684, 0.866, 0.8652, 0.8812, 0.9359, 0.8817, 0.9389, 0.8689, 0.9429, 0.8681, 0.9396, 0.8774, 0.9025, 0.8777, 0.9056, 0.8639, 0.9053, 0.8637, 0.9018, 0.8778, 0.874, 0.8774, 0.8772, 0.8644, 0.8749, 0.8648, 0.8717, 0.8824, 0.9421, 0.883, 0.9453, 0.8709, 0.9492, 0.8699, 0.9461, 0.8779, 0.9086, 0.8782, 0.9117, 0.8643, 0.9122, 0.8641, 0.9087, 0.8857, 0.8462, 0.8845, 0.8492, 0.872, 0.8465, 0.8735, 0.8437, 0.8772, 0.8805, 0.877, 0.8837, 0.8638, 0.8816, 0.8641, 0.8782, 0.8785, 0.9147, 0.8789, 0.9177, 0.8649, 0.9191, 0.8646, 0.9156, 0.8834, 0.8522, 0.8823, 0.8553, 0.8695, 0.8525, 0.8707, 0.8494, 0.8769, 0.8868, 0.8769, 0.89, 0.8636, 0.8882, 0.8637, 0.8849, 0.8792, 0.9208, 0.8795, 0.9238, 0.8657, 0.926, 0.8653, 0.9226, 0.8707, 0.8494, 0.8695, 0.8525, 0.8318, 0.8352, 0.8334, 0.8293, 0.8637, 0.8849, 0.8636, 0.8882, 0.8245, 0.8855, 0.8248, 0.8814, 0.8653, 0.9226, 0.8657, 0.926, 0.8246, 0.9322, 0.8243, 0.9276, 0.8684, 0.8556, 0.8675, 0.8588, 0.8295, 0.8458, 0.8305, 0.8407, 0.8635, 0.8916, 0.8635, 0.895, 0.8241, 0.8937, 0.8243, 0.8896, 0.8662, 0.9295, 0.8668, 0.9329, 0.8254, 0.9419, 0.8249, 0.9369, 0.8667, 0.8619, 0.866, 0.8652, 0.8277, 0.8555, 0.8285, 0.8508, 0.8674, 0.9363, 0.8681, 0.9396, 0.8265, 0.9527, 0.8259, 0.9471, 0.8636, 0.8984, 0.8637, 0.9018, 0.8239, 0.902, 0.824, 0.8978, 0.8654, 0.8684, 0.8648, 0.8717, 0.8264, 0.8644, 0.827, 0.86, 0.8689, 0.9429, 0.8699, 0.9461, 0.8285, 0.9655, 0.8274, 0.9588, 0.8639, 0.9053, 0.8641, 0.9087, 0.8238, 0.9103, 0.8238, 0.9061, 0.8644, 0.8749, 0.8641, 0.8782, 0.8255, 0.873, 0.8259, 0.8688, 0.8643, 0.9122, 0.8646, 0.9156, 0.824, 0.9188, 0.8239, 0.9145, 0.872, 0.8465, 0.8707, 0.8494, 0.8334, 0.8293, 0.8354, 0.8229, 0.8638, 0.8816, 0.8637, 0.8849, 0.8248, 0.8814, 0.8251, 0.8772, 0.8649, 0.9191, 0.8653, 0.9226, 0.8243, 0.9276, 0.8241, 0.9231, 0.8695, 0.8525, 0.8684, 0.8556, 0.8305, 0.8407, 0.8318, 0.8352, 0.8636, 0.8882, 0.8635, 0.8916, 0.8243, 0.8896, 0.8245, 0.8855, 0.8657, 0.926, 0.8662, 0.9295, 0.8249, 0.9369, 0.8246, 0.9322, 0.8675, 0.8588, 0.8667, 0.8619, 0.8285, 0.8508, 0.8295, 0.8458, 0.8668, 0.9329, 0.8674, 0.9363, 0.8259, 0.9471, 0.8254, 0.9419, 0.8635, 0.895, 0.8636, 0.8984, 0.824, 0.8978, 0.8241, 0.8937, 0.866, 0.8652, 0.8654, 0.8684, 0.827, 0.86, 0.8277, 0.8555, 0.8681, 0.9396, 0.8689, 0.9429, 0.8274, 0.9588, 0.8265, 0.9527, 0.8637, 0.9018, 0.8639, 0.9053, 0.8238, 0.9061, 0.8239, 0.902, 0.8648, 0.8717, 0.8644, 0.8749, 0.8259, 0.8688, 0.8264, 0.8644, 0.8699, 0.9461, 0.8709, 0.9492, 0.83, 0.9733, 0.8285, 0.9655, 0.8641, 0.9087, 0.8643, 0.9122, 0.8239, 0.9145, 0.8238, 0.9103, 0.8735, 0.8437, 0.872, 0.8465, 0.8354, 0.8229, 0.838, 0.8158, 0.8641, 0.8782, 0.8638, 0.8816, 0.8251, 0.8772, 0.8255, 0.873, 0.8646, 0.9156, 0.8649, 0.9191, 0.8241, 0.9231, 0.824, 0.9188, 0.838, 0.8158, 0.8354, 0.8229, 0.8206, 0.8204, 0.8206, 0.8123, 0.8255, 0.873, 0.8251, 0.8772, 0.8166, 0.8767, 0.8169, 0.8724, 0.824, 0.9188, 0.8241, 0.9231, 0.8152, 0.9233, 0.8152, 0.9189, 0.8334, 0.8293, 0.8318, 0.8352, 0.82, 0.8335, 0.8203, 0.8273, 0.8248, 0.8814, 0.8245, 0.8855, 0.8161, 0.8851, 0.8163, 0.8809, 0.8243, 0.9276, 0.8246, 0.9322, 0.8151, 0.9325, 0.8152, 0.9278, 0.8305, 0.8407, 0.8295, 0.8458, 0.8191, 0.8445, 0.8196, 0.8392, 0.8243, 0.8896, 0.8241, 0.8937, 0.8157, 0.8935, 0.8159, 0.8893, 0.8249, 0.9369, 0.8254, 0.9419, 0.8151, 0.9423, 0.8151, 0.9373, 0.8285, 0.8508, 0.8277, 0.8555, 0.8183, 0.8544, 0.8187, 0.8496, 0.8259, 0.9471, 0.8265, 0.9527, 0.8147, 0.9532, 0.8149, 0.9476, 0.824, 0.8978, 0.8239, 0.902, 0.8155, 0.9018, 0.8156, 0.8977, 0.827, 0.86, 0.8264, 0.8644, 0.8175, 0.8636, 0.8179, 0.8591, 0.8274, 0.9588, 0.8285, 0.9655, 0.8137, 0.9659, 0.8144, 0.9592, 0.8238, 0.9061, 0.8238, 0.9103, 0.8153, 0.9103, 0.8154, 0.906, 0.8259, 0.8688, 0.8255, 0.873, 0.8169, 0.8724, 0.8172, 0.868, 0.8239, 0.9145, 0.824, 0.9188, 0.8152, 0.9189, 0.8153, 0.9146, 0.8354, 0.8229, 0.8334, 0.8293, 0.8203, 0.8273, 0.8206, 0.8204, 0.8251, 0.8772, 0.8248, 0.8814, 0.8163, 0.8809, 0.8166, 0.8767, 0.8241, 0.9231, 0.8243, 0.9276, 0.8152, 0.9278, 0.8152, 0.9233, 0.8318, 0.8352, 0.8305, 0.8407, 0.8196, 0.8392, 0.82, 0.8335, 0.8245, 0.8855, 0.8243, 0.8896, 0.8159, 0.8893, 0.8161, 0.8851, 0.8246, 0.9322, 0.8249, 0.9369, 0.8151, 0.9373, 0.8151, 0.9325, 0.8295, 0.8458, 0.8285, 0.8508, 0.8187, 0.8496, 0.8191, 0.8445, 0.8254, 0.9419, 0.8259, 0.9471, 0.8149, 0.9476, 0.8151, 0.9423, 0.8241, 0.8937, 0.824, 0.8978, 0.8156, 0.8977, 0.8157, 0.8935, 0.8277, 0.8555, 0.827, 0.86, 0.8179, 0.8591, 0.8183, 0.8544, 0.8265, 0.9527, 0.8274, 0.9588, 0.8144, 0.9592, 0.8147, 0.9532, 0.8239, 0.902, 0.8238, 0.9061, 0.8154, 0.906, 0.8155, 0.9018, 0.8264, 0.8644, 0.8259, 0.8688, 0.8172, 0.868, 0.8175, 0.8636, 0.8285, 0.9655, 0.83, 0.9733, 0.8126, 0.9733, 0.8137, 0.9659, 0.8238, 0.9103, 0.8239, 0.9145, 0.8153, 0.9146, 0.8153, 0.9103, 0.8175, 0.8636, 0.8172, 0.868, 0.7962, 0.8671, 0.7962, 0.8628, 0.8137, 0.9659, 0.8126, 0.9733, 0.7874, 0.9624, 0.789, 0.9579, 0.8153, 0.9103, 0.8153, 0.9146, 0.7948, 0.9136, 0.7949, 0.9094, 0.8206, 0.8123, 0.8206, 0.8204, 0.7932, 0.8257, 0.7919, 0.8208, 0.8169, 0.8724, 0.8166, 0.8767, 0.796, 0.8757, 0.7961, 0.8714, 0.8152, 0.9189, 0.8152, 0.9233, 0.7943, 0.9221, 0.7945, 0.9179, 0.8203, 0.8273, 0.82, 0.8335, 0.7949, 0.8354, 0.7942, 0.8306, 0.8163, 0.8809, 0.8161, 0.8851, 0.7958, 0.8842, 0.7959, 0.88, 0.8152, 0.9278, 0.8151, 0.9325, 0.7937, 0.9308, 0.794, 0.9265, 0.8196, 0.8392, 0.8191, 0.8445, 0.7957, 0.8449, 0.7954, 0.8402, 0.8159, 0.8893, 0.8157, 0.8935, 0.7956, 0.8926, 0.7957, 0.8884, 0.8151, 0.9373, 0.8151, 0.9423, 0.7927, 0.9397, 0.7933, 0.9352, 0.8187, 0.8496, 0.8183, 0.8544, 0.7961, 0.854, 0.796, 0.8494, 0.8149, 0.9476, 0.8147, 0.9532, 0.7913, 0.9487, 0.7921, 0.9442, 0.8156, 0.8977, 0.8155, 0.9018, 0.7953, 0.901, 0.7954, 0.8968, 0.8179, 0.8591, 0.8175, 0.8636, 0.7962, 0.8628, 0.7962, 0.8584, 0.8144, 0.9592, 0.8137, 0.9659, 0.789, 0.9579, 0.7903, 0.9533, 0.8154, 0.906, 0.8153, 0.9103, 0.7949, 0.9094, 0.7951, 0.9052, 0.8172, 0.868, 0.8169, 0.8724, 0.7961, 0.8714, 0.7962, 0.8671, 0.8153, 0.9146, 0.8152, 0.9189, 0.7945, 0.9179, 0.7948, 0.9136, 0.8206, 0.8204, 0.8203, 0.8273, 0.7942, 0.8306, 0.7932, 0.8257, 0.8166, 0.8767, 0.8163, 0.8809, 0.7959, 0.88, 0.796, 0.8757, 0.8152, 0.9233, 0.8152, 0.9278, 0.794, 0.9265, 0.7943, 0.9221, 0.82, 0.8335, 0.8196, 0.8392, 0.7954, 0.8402, 0.7949, 0.8354, 0.8161, 0.8851, 0.8159, 0.8893, 0.7957, 0.8884, 0.7958, 0.8842, 0.8151, 0.9325, 0.8151, 0.9373, 0.7933, 0.9352, 0.7937, 0.9308, 0.8191, 0.8445, 0.8187, 0.8496, 0.796, 0.8494, 0.7957, 0.8449, 0.8151, 0.9423, 0.8149, 0.9476, 0.7921, 0.9442, 0.7927, 0.9397, 0.8157, 0.8935, 0.8156, 0.8977, 0.7954, 0.8968, 0.7956, 0.8926, 0.8183, 0.8544, 0.8179, 0.8591, 0.7962, 0.8584, 0.7961, 0.854, 0.8147, 0.9532, 0.8144, 0.9592, 0.7903, 0.9533, 0.7913, 0.9487, 0.8155, 0.9018, 0.8154, 0.906, 0.7951, 0.9052, 0.7953, 0.901, 0.7961, 0.854, 0.7962, 0.8584, 0.7606, 0.8597, 0.7606, 0.8559, 0.7913, 0.9487, 0.7903, 0.9533, 0.7579, 0.9448, 0.7582, 0.9413, 0.7953, 0.901, 0.7951, 0.9052, 0.7595, 0.9033, 0.7596, 0.8994, 0.7962, 0.8628, 0.7962, 0.8671, 0.7605, 0.8675, 0.7605, 0.8636, 0.789, 0.9579, 0.7874, 0.9624, 0.757, 0.9513, 0.7575, 0.9481, 0.7949, 0.9094, 0.7948, 0.9136, 0.7594, 0.9113, 0.7595, 0.9073, 0.7919, 0.8208, 0.7932, 0.8257, 0.7599, 0.8344, 0.7595, 0.8311, 0.7961, 0.8714, 0.796, 0.8757, 0.7603, 0.8754, 0.7604, 0.8714, 0.7945, 0.9179, 0.7943, 0.9221, 0.7592, 0.9191, 0.7593, 0.9152, 0.7942, 0.8306, 0.7949, 0.8354, 0.7603, 0.8412, 0.7601, 0.8378, 0.7959, 0.88, 0.7958, 0.8842, 0.7601, 0.8833, 0.7602, 0.8793, 0.794, 0.9265, 0.7937, 0.9308, 0.759, 0.9267, 0.7591, 0.9229, 0.7954, 0.8402, 0.7957, 0.8449, 0.7606, 0.8484, 0.7605, 0.8448, 0.7957, 0.8884, 0.7956, 0.8926, 0.7598, 0.8913, 0.7599, 0.8873, 0.7933, 0.9352, 0.7927, 0.9397, 0.7587, 0.9342, 0.7588, 0.9305, 0.796, 0.8494, 0.7961, 0.854, 0.7606, 0.8559, 0.7606, 0.8521, 0.7921, 0.9442, 0.7913, 0.9487, 0.7582, 0.9413, 0.7584, 0.9378, 0.7954, 0.8968, 0.7953, 0.901, 0.7596, 0.8994, 0.7597, 0.8953, 0.7962, 0.8584, 0.7962, 0.8628, 0.7605, 0.8636, 0.7606, 0.8597, 0.7903, 0.9533, 0.789, 0.9579, 0.7575, 0.9481, 0.7579, 0.9448, 0.7951, 0.9052, 0.7949, 0.9094, 0.7595, 0.9073, 0.7595, 0.9033, 0.7962, 0.8671, 0.7961, 0.8714, 0.7604, 0.8714, 0.7605, 0.8675, 0.7948, 0.9136, 0.7945, 0.9179, 0.7593, 0.9152, 0.7594, 0.9113, 0.7932, 0.8257, 0.7942, 0.8306, 0.7601, 0.8378, 0.7599, 0.8344, 0.796, 0.8757, 0.7959, 0.88, 0.7602, 0.8793, 0.7603, 0.8754, 0.7943, 0.9221, 0.794, 0.9265, 0.7591, 0.9229, 0.7592, 0.9191, 0.7949, 0.8354, 0.7954, 0.8402, 0.7605, 0.8448, 0.7603, 0.8412, 0.7958, 0.8842, 0.7957, 0.8884, 0.7599, 0.8873, 0.7601, 0.8833, 0.7937, 0.9308, 0.7933, 0.9352, 0.7588, 0.9305, 0.759, 0.9267, 0.7957, 0.8449, 0.796, 0.8494, 0.7606, 0.8521, 0.7606, 0.8484, 0.7927, 0.9397, 0.7921, 0.9442, 0.7584, 0.9378, 0.7587, 0.9342, 0.7956, 0.8926, 0.7954, 0.8968, 0.7597, 0.8953, 0.7598, 0.8913, 0.7606, 0.8484, 0.7606, 0.8521, 0.73, 0.8497, 0.7306, 0.846, 0.7587, 0.9342, 0.7584, 0.9378, 0.7296, 0.9389, 0.729, 0.9353, 0.7598, 0.8913, 0.7597, 0.8953, 0.7267, 0.8952, 0.7267, 0.8909, 0.7606, 0.8559, 0.7606, 0.8597, 0.7289, 0.8575, 0.7294, 0.8535, 0.7582, 0.9413, 0.7579, 0.9448, 0.7309, 0.9456, 0.7302, 0.9423, 0.7596, 0.8994, 0.7595, 0.9033, 0.7267, 0.9037, 0.7267, 0.8994, 0.7605, 0.8636, 0.7605, 0.8675, 0.7281, 0.8655, 0.7285, 0.8615, 0.7575, 0.9481, 0.757, 0.9513, 0.7325, 0.9518, 0.7317, 0.9488, 0.7595, 0.9073, 0.7594, 0.9113, 0.7269, 0.912, 0.7268, 0.9079, 0.7595, 0.8311, 0.7599, 0.8344, 0.7337, 0.8323, 0.7346, 0.8292, 0.7604, 0.8714, 0.7603, 0.8754, 0.7275, 0.8739, 0.7278, 0.8697, 0.7593, 0.9152, 0.7592, 0.9191, 0.7273, 0.9201, 0.7271, 0.9161, 0.7601, 0.8378, 0.7603, 0.8412, 0.7321, 0.8389, 0.7329, 0.8355, 0.7602, 0.8793, 0.7601, 0.8833, 0.7271, 0.8824, 0.7273, 0.8781, 0.7591, 0.9229, 0.759, 0.9267, 0.728, 0.9279, 0.7276, 0.924, 0.7605, 0.8448, 0.7606, 0.8484, 0.7306, 0.846, 0.7313, 0.8424, 0.7599, 0.8873, 0.7598, 0.8913, 0.7267, 0.8909, 0.7269, 0.8866, 0.7588, 0.9305, 0.7587, 0.9342, 0.729, 0.9353, 0.7285, 0.9317, 0.7606, 0.8521, 0.7606, 0.8559, 0.7294, 0.8535, 0.73, 0.8497, 0.7584, 0.9378, 0.7582, 0.9413, 0.7302, 0.9423, 0.7296, 0.9389, 0.7597, 0.8953, 0.7596, 0.8994, 0.7267, 0.8994, 0.7267, 0.8952, 0.7606, 0.8597, 0.7605, 0.8636, 0.7285, 0.8615, 0.7289, 0.8575, 0.7579, 0.9448, 0.7575, 0.9481, 0.7317, 0.9488, 0.7309, 0.9456, 0.7595, 0.9033, 0.7595, 0.9073, 0.7268, 0.9079, 0.7267, 0.9037, 0.7605, 0.8675, 0.7604, 0.8714, 0.7278, 0.8697, 0.7281, 0.8655, 0.7594, 0.9113, 0.7593, 0.9152, 0.7271, 0.9161, 0.7269, 0.912, 0.7599, 0.8344, 0.7601, 0.8378, 0.7329, 0.8355, 0.7337, 0.8323, 0.7603, 0.8754, 0.7602, 0.8793, 0.7273, 0.8781, 0.7275, 0.8739, 0.7592, 0.9191, 0.7591, 0.9229, 0.7276, 0.924, 0.7273, 0.9201, 0.7603, 0.8412, 0.7605, 0.8448, 0.7313, 0.8424, 0.7321, 0.8389, 0.7601, 0.8833, 0.7599, 0.8873, 0.7269, 0.8866, 0.7271, 0.8824, 0.759, 0.9267, 0.7588, 0.9305, 0.7285, 0.9317, 0.728, 0.9279, 0.7321, 0.8389, 0.7313, 0.8424, 0.7, 0.8303, 0.7007, 0.8255, 0.7271, 0.8824, 0.7269, 0.8866, 0.7097, 0.8852, 0.7091, 0.8799, 0.728, 0.9279, 0.7285, 0.9317, 0.6989, 0.9403, 0.6996, 0.9355, 0.7306, 0.846, 0.73, 0.8497, 0.7, 0.8401, 0.6998, 0.8352, 0.729, 0.9353, 0.7296, 0.9389, 0.6986, 0.9499, 0.6985, 0.9451, 0.7267, 0.8909, 0.7267, 0.8952, 0.7096, 0.896, 0.7098, 0.8906, 0.7294, 0.8535, 0.7289, 0.8575, 0.7016, 0.8498, 0.7006, 0.845, 0.7302, 0.9423, 0.7309, 0.9456, 0.7002, 0.9593, 0.6992, 0.9546, 0.7267, 0.8994, 0.7267, 0.9037, 0.7077, 0.9065, 0.7088, 0.9013, 0.7285, 0.8615, 0.7281, 0.8655, 0.7041, 0.8596, 0.7027, 0.8547, 0.7317, 0.9488, 0.7325, 0.9518, 0.7039, 0.9685, 0.7018, 0.964, 0.7268, 0.9079, 0.7269, 0.912, 0.7048, 0.9164, 0.7063, 0.9115, 0.7346, 0.8292, 0.7337, 0.8323, 0.7036, 0.816, 0.7058, 0.8114, 0.7278, 0.8697, 0.7275, 0.8739, 0.7069, 0.8695, 0.7055, 0.8645, 0.7271, 0.9161, 0.7273, 0.9201, 0.7019, 0.926, 0.7033, 0.9212, 0.7329, 0.8355, 0.7321, 0.8389, 0.7007, 0.8255, 0.7019, 0.8207, 0.7273, 0.8781, 0.7271, 0.8824, 0.7091, 0.8799, 0.7082, 0.8746, 0.7276, 0.924, 0.728, 0.9279, 0.6996, 0.9355, 0.7006, 0.9308, 0.7313, 0.8424, 0.7306, 0.846, 0.6998, 0.8352, 0.7, 0.8303, 0.7269, 0.8866, 0.7267, 0.8909, 0.7098, 0.8906, 0.7097, 0.8852, 0.7285, 0.9317, 0.729, 0.9353, 0.6985, 0.9451, 0.6989, 0.9403, 0.73, 0.8497, 0.7294, 0.8535, 0.7006, 0.845, 0.7, 0.8401, 0.7296, 0.9389, 0.7302, 0.9423, 0.6992, 0.9546, 0.6986, 0.9499, 0.7267, 0.8952, 0.7267, 0.8994, 0.7088, 0.9013, 0.7096, 0.896, 0.7289, 0.8575, 0.7285, 0.8615, 0.7027, 0.8547, 0.7016, 0.8498, 0.7309, 0.9456, 0.7317, 0.9488, 0.7018, 0.964, 0.7002, 0.9593, 0.7267, 0.9037, 0.7268, 0.9079, 0.7063, 0.9115, 0.7077, 0.9065, 0.7281, 0.8655, 0.7278, 0.8697, 0.7055, 0.8645, 0.7041, 0.8596, 0.7269, 0.912, 0.7271, 0.9161, 0.7033, 0.9212, 0.7048, 0.9164, 0.7337, 0.8323, 0.7329, 0.8355, 0.7019, 0.8207, 0.7036, 0.816, 0.7275, 0.8739, 0.7273, 0.8781, 0.7082, 0.8746, 0.7069, 0.8695, 0.7273, 0.9201, 0.7276, 0.924, 0.7006, 0.9308, 0.7019, 0.926, 0.7036, 0.816, 0.7019, 0.8207, 0.6847, 0.8142, 0.6866, 0.8085, 0.7069, 0.8695, 0.7082, 0.8746, 0.6938, 0.8755, 0.6923, 0.8705, 0.7019, 0.926, 0.7006, 0.9308, 0.6848, 0.9309, 0.6864, 0.9255, 0.7007, 0.8255, 0.7, 0.8303, 0.6828, 0.8261, 0.6835, 0.8201, 0.7091, 0.8799, 0.7097, 0.8852, 0.6958, 0.8855, 0.695, 0.8805, 0.6996, 0.9355, 0.6989, 0.9403, 0.6823, 0.942, 0.6834, 0.9364, 0.6998, 0.8352, 0.7, 0.8401, 0.6832, 0.8379, 0.6827, 0.832, 0.6985, 0.9451, 0.6986, 0.9499, 0.6817, 0.9537, 0.6817, 0.9478, 0.7098, 0.8906, 0.7096, 0.896, 0.6957, 0.8954, 0.696, 0.8904, 0.7006, 0.845, 0.7016, 0.8498, 0.6855, 0.8493, 0.6841, 0.8437, 0.6992, 0.9546, 0.7002, 0.9593, 0.6833, 0.9653, 0.6822, 0.9595, 0.7088, 0.9013, 0.7077, 0.9065, 0.6935, 0.9052, 0.6948, 0.9003, 0.7027, 0.8547, 0.7041, 0.8596, 0.6888, 0.8602, 0.6871, 0.8548, 0.7018, 0.964, 0.7039, 0.9685, 0.6873, 0.9764, 0.685, 0.971, 0.7063, 0.9115, 0.7048, 0.9164, 0.6902, 0.9152, 0.692, 0.9102, 0.7058, 0.8114, 0.7036, 0.816, 0.6866, 0.8085, 0.6891, 0.8029, 0.7055, 0.8645, 0.7069, 0.8695, 0.6923, 0.8705, 0.6906, 0.8654, 0.7033, 0.9212, 0.7019, 0.926, 0.6864, 0.9255, 0.6883, 0.9203, 0.7019, 0.8207, 0.7007, 0.8255, 0.6835, 0.8201, 0.6847, 0.8142, 0.7082, 0.8746, 0.7091, 0.8799, 0.695, 0.8805, 0.6938, 0.8755, 0.7006, 0.9308, 0.6996, 0.9355, 0.6834, 0.9364, 0.6848, 0.9309, 0.7, 0.8303, 0.6998, 0.8352, 0.6827, 0.832, 0.6828, 0.8261, 0.7097, 0.8852, 0.7098, 0.8906, 0.696, 0.8904, 0.6958, 0.8855, 0.6989, 0.9403, 0.6985, 0.9451, 0.6817, 0.9478, 0.6823, 0.942, 0.7, 0.8401, 0.7006, 0.845, 0.6841, 0.8437, 0.6832, 0.8379, 0.6986, 0.9499, 0.6992, 0.9546, 0.6822, 0.9595, 0.6817, 0.9537, 0.7096, 0.896, 0.7088, 0.9013, 0.6948, 0.9003, 0.6957, 0.8954, 0.7016, 0.8498, 0.7027, 0.8547, 0.6871, 0.8548, 0.6855, 0.8493, 0.7002, 0.9593, 0.7018, 0.964, 0.685, 0.971, 0.6833, 0.9653, 0.7077, 0.9065, 0.7063, 0.9115, 0.692, 0.9102, 0.6935, 0.9052, 0.7041, 0.8596, 0.7055, 0.8645, 0.6906, 0.8654, 0.6888, 0.8602, 0.7048, 0.9164, 0.7033, 0.9212, 0.6883, 0.9203, 0.6902, 0.9152])
me_circle_004.use_remesh_preserve_volume = False
me_circle_004.use_remesh_preserve_attributes = False
me_circle_004.use_mirror_vertex_groups = False
me_circle_004.update()
me_cube_002 = bpy.data.meshes.new('Cube.002')
me_cube_002.from_pydata([(3.0, 1.0, -1.0), (3.0, -7.0, -1.0), (-1.0, -7.0, -1.0), (-1.0, 1.0, -1.0), (3.0, 1.0, 2.648), (-1.0, 1.0, 2.648), (-0.887, 1.0, 2.648), (0.9099, 1.0, 2.648), (-1.0, 1.0, 3.0), (0.9099, 1.0, 3.0), (3.0, 1.0, 3.0), (-0.887, 1.0, 3.0)], [], [(1, 2, 3, 0), (7, 4, 10, 9), (6, 7, 9, 11), (5, 6, 11, 8)])
me_cube_002.materials.append(mat_material_002)
me_cube_002.use_remesh_preserve_volume = False
me_cube_002.use_remesh_preserve_attributes = False
me_cube_002.use_mirror_vertex_groups = False
me_cube_002.update()

# ---- objects
ob_plane = bpy.data.objects.new('Plane', me_plane)
ob_sockelf_sse = bpy.data.objects.new('Sockelfüsse', me_circle_004)
ob_wall = bpy.data.objects.new('Wall', me_cube_002)

# ---- transforms, parenting, visibility, modifiers, constraints
ob_plane.location = (3.118, -4.379, 0.009629)
ob_plane.scale = (1.0, 2.517, 1.0)
ob_plane.lineart.crease_threshold = 0.0
ob_sockelf_sse.location = (2.67, -6.681, 0.3521)
ob_sockelf_sse.scale = (0.2554, 0.2554, 0.2554)
ob_sockelf_sse.lineart.crease_threshold = 0.0
_m = ob_sockelf_sse.modifiers.new('Array', 'ARRAY')
_m.count = 6
_m.constant_offset_displace = (0.0, 0.0, 0.0)
_m.relative_offset_displace = (-5.96e-08, 1.3, 0.0)
ob_wall.location = (0.0, 0.0, 0.9864)
ob_wall.lock_rotations_4d = False
ob_wall.empty_display_type = 'ARROWS'
ob_wall.hide_viewport = True
ob_wall.lineart.crease_threshold = 0.0

# ---- collection membership
col_collection_1.objects.link(ob_plane)
col_collection_1.objects.link(ob_sockelf_sse)
col_collection_1.objects.link(ob_wall)

# ---- scene / render settings (as saved in the file)
scene.frame_start = 1; scene.frame_end = 250; scene.frame_set(1)
scene.render.engine = 'BLENDER_EEVEE_NEXT'
scene.render.resolution_percentage = 50
scene.render.dither_intensity = 0.0
scene.cycles.use_denoising = False
scene.cycles.samples = 10
scene.cycles.sampling_pattern = 'TABULATED_SOBOL'
scene.cycles.light_sampling_threshold = 0.0
scene.cycles.use_adaptive_sampling = False
scene.cycles.use_light_tree = False
scene.cycles.blur_glossy = 0.0
scene.cycles.pixel_filter_type = 'GAUSSIAN'
scene.cycles.sample_clamp_indirect = 0.0
scene.view_settings.view_transform = 'Standard'
bpy.context.view_layer.update()

# ---- added for rendering (the .blend has no active camera and no usable light): camera, sun
cam_auto = bpy.data.cameras.new('AutoCamera')
cam_auto.lens = 50.0
cam_auto.sensor_width = 36.0
cam_auto.clip_end = 1000.0
ob_auto_camera = bpy.data.objects.new('AutoCamera', cam_auto)
scene.collection.objects.link(ob_auto_camera)
ob_auto_camera.location = (10.0653, -13.8784, 8.25225)
ob_auto_camera.rotation_euler = (1.09748, -7.21219e-08, 0.694738)
scene.camera = ob_auto_camera
light_auto_sun = bpy.data.lights.new('AutoSun', 'SUN')
light_auto_sun.energy = 3.0
light_auto_sun.angle = 0.0523599
ob_auto_sun = bpy.data.objects.new('AutoSun', light_auto_sun)
scene.collection.objects.link(ob_auto_sun)
ob_auto_sun.rotation_euler = (0.872665, 0.174533, 0.523599)
bpy.context.view_layer.update()
